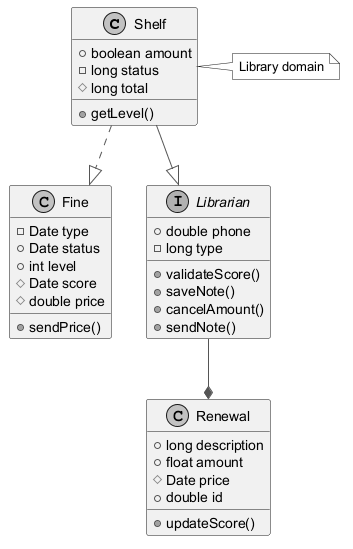

The diagram above was rendered by PlantUML. Its source (embedded in the PNG):
@startuml
skinparam monochrome true
skinparam ArrowColor #555555
class Shelf {
  +boolean amount
  -long status
  #long total
  +getLevel()
}
class Fine {
  -Date type
  +Date status
  +int level
  #Date score
  #double price
  +sendPrice()
}
interface Librarian {
  +double phone
  -long type
  +validateScore()
  +saveNote()
  +cancelAmount()
  +sendNote()
}
class Renewal {
  +long description
  +float amount
  #Date price
  +double id
  +updateScore()
}
Librarian --* Renewal
Shelf --|> Librarian
Shelf ..|> Fine
note right of Shelf : Library domain
@enduml